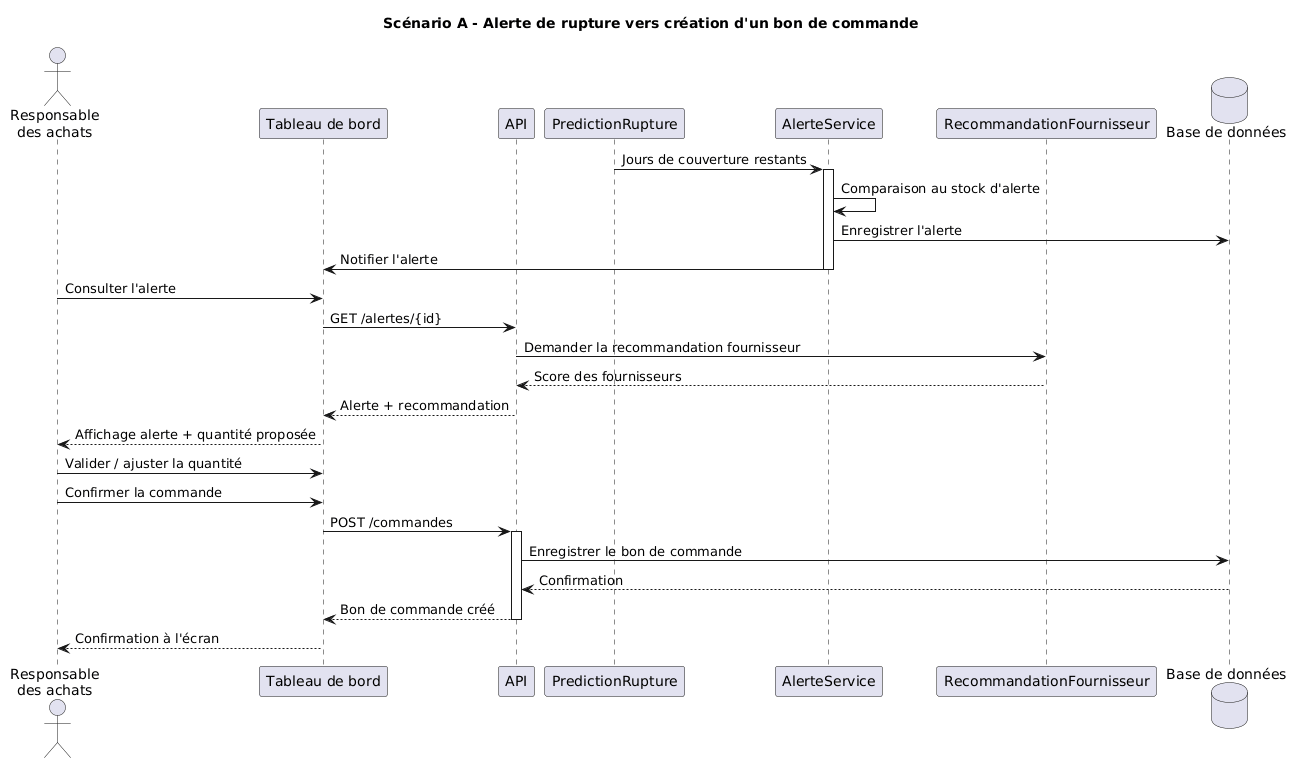

The diagram above was rendered by PlantUML. Its source (embedded in the PNG):
@startuml
title Scénario A - Alerte de rupture vers création d'un bon de commande

actor "Responsable\ndes achats" as RA
participant "Tableau de bord" as TDB
participant "API" as API
participant "PredictionRupture" as PR
participant "AlerteService" as AS
participant "RecommandationFournisseur" as RF
database "Base de données" as BDD

PR -> AS : Jours de couverture restants
activate AS
AS -> AS : Comparaison au stock d'alerte
AS -> BDD : Enregistrer l'alerte
AS -> TDB : Notifier l'alerte
deactivate AS

RA -> TDB : Consulter l'alerte
TDB -> API : GET /alertes/{id}
API -> RF : Demander la recommandation fournisseur
RF --> API : Score des fournisseurs
API --> TDB : Alerte + recommandation
TDB --> RA : Affichage alerte + quantité proposée

RA -> TDB : Valider / ajuster la quantité

RA -> TDB : Confirmer la commande
TDB -> API : POST /commandes
activate API
API -> BDD : Enregistrer le bon de commande
BDD --> API : Confirmation
API --> TDB : Bon de commande créé
deactivate API
TDB --> RA : Confirmation à l'écran
@enduml